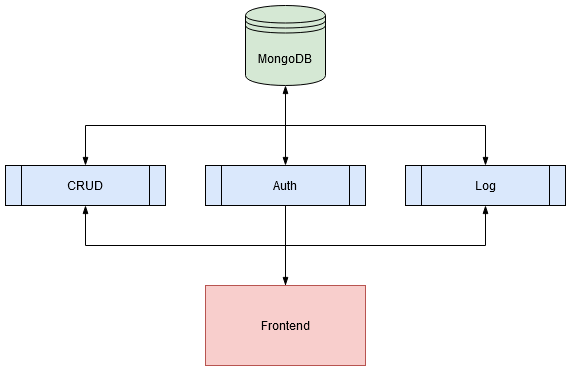

The diagram above was exported from draw.io. Its source (the exported page's mxGraphModel, read from the mxfile embedded in the PNG):
<mxGraphModel dx="1422" dy="791" grid="1" gridSize="10" guides="1" tooltips="1" connect="1" arrows="1" fold="1" page="1" pageScale="1" pageWidth="1169" pageHeight="827" math="0" shadow="0">
  <root>
    <mxCell id="0" />
    <mxCell id="1" parent="0" />
    <mxCell id="4ph-Gi-iQ2AaT5eEonLz-1" value="MongoDB" style="shape=datastore;whiteSpace=wrap;html=1;fillColor=#d5e8d4;" vertex="1" parent="1">
      <mxGeometry x="400" y="120" width="80" height="80" as="geometry" />
    </mxCell>
    <mxCell id="4ph-Gi-iQ2AaT5eEonLz-10" style="edgeStyle=orthogonalEdgeStyle;rounded=0;orthogonalLoop=1;jettySize=auto;html=1;startArrow=blockThin;startFill=1;endArrow=none;endFill=0;" edge="1" parent="1" source="4ph-Gi-iQ2AaT5eEonLz-4">
      <mxGeometry relative="1" as="geometry">
        <mxPoint x="440" y="260" as="targetPoint" />
        <Array as="points">
          <mxPoint x="240" y="240" />
          <mxPoint x="440" y="240" />
        </Array>
      </mxGeometry>
    </mxCell>
    <mxCell id="4ph-Gi-iQ2AaT5eEonLz-14" style="edgeStyle=orthogonalEdgeStyle;rounded=0;orthogonalLoop=1;jettySize=auto;html=1;startArrow=blockThin;startFill=1;endArrow=none;endFill=0;" edge="1" parent="1" source="4ph-Gi-iQ2AaT5eEonLz-4" target="4ph-Gi-iQ2AaT5eEonLz-12">
      <mxGeometry relative="1" as="geometry">
        <Array as="points">
          <mxPoint x="240" y="360" />
          <mxPoint x="440" y="360" />
        </Array>
      </mxGeometry>
    </mxCell>
    <mxCell id="4ph-Gi-iQ2AaT5eEonLz-4" value="CRUD" style="shape=process;whiteSpace=wrap;html=1;backgroundOutline=1;fillColor=#dae8fc;" vertex="1" parent="1">
      <mxGeometry x="160" y="280" width="160" height="40" as="geometry" />
    </mxCell>
    <mxCell id="4ph-Gi-iQ2AaT5eEonLz-7" style="edgeStyle=orthogonalEdgeStyle;rounded=0;orthogonalLoop=1;jettySize=auto;html=1;exitX=0.5;exitY=0;exitDx=0;exitDy=0;entryX=0.5;entryY=1;entryDx=0;entryDy=0;startArrow=blockThin;startFill=1;endArrow=blockThin;endFill=1;" edge="1" parent="1" source="4ph-Gi-iQ2AaT5eEonLz-5" target="4ph-Gi-iQ2AaT5eEonLz-1">
      <mxGeometry relative="1" as="geometry">
        <mxPoint x="440" y="280" as="targetPoint" />
      </mxGeometry>
    </mxCell>
    <mxCell id="4ph-Gi-iQ2AaT5eEonLz-5" value="Auth" style="shape=process;whiteSpace=wrap;html=1;backgroundOutline=1;fillColor=#dae8fc;" vertex="1" parent="1">
      <mxGeometry x="360" y="280" width="160" height="40" as="geometry" />
    </mxCell>
    <mxCell id="4ph-Gi-iQ2AaT5eEonLz-9" style="edgeStyle=orthogonalEdgeStyle;rounded=0;orthogonalLoop=1;jettySize=auto;html=1;startArrow=blockThin;startFill=1;endArrow=none;endFill=0;" edge="1" parent="1" source="4ph-Gi-iQ2AaT5eEonLz-6">
      <mxGeometry relative="1" as="geometry">
        <mxPoint x="440" y="260" as="targetPoint" />
        <Array as="points">
          <mxPoint x="640" y="240" />
          <mxPoint x="440" y="240" />
        </Array>
      </mxGeometry>
    </mxCell>
    <mxCell id="4ph-Gi-iQ2AaT5eEonLz-15" style="edgeStyle=orthogonalEdgeStyle;rounded=0;orthogonalLoop=1;jettySize=auto;html=1;startArrow=blockThin;startFill=1;endArrow=none;endFill=0;" edge="1" parent="1" source="4ph-Gi-iQ2AaT5eEonLz-6" target="4ph-Gi-iQ2AaT5eEonLz-12">
      <mxGeometry relative="1" as="geometry">
        <Array as="points">
          <mxPoint x="640" y="360" />
          <mxPoint x="440" y="360" />
        </Array>
      </mxGeometry>
    </mxCell>
    <mxCell id="4ph-Gi-iQ2AaT5eEonLz-6" value="Log" style="shape=process;whiteSpace=wrap;html=1;backgroundOutline=1;fillColor=#dae8fc;" vertex="1" parent="1">
      <mxGeometry x="560" y="280" width="160" height="40" as="geometry" />
    </mxCell>
    <mxCell id="4ph-Gi-iQ2AaT5eEonLz-13" style="edgeStyle=orthogonalEdgeStyle;rounded=0;orthogonalLoop=1;jettySize=auto;html=1;entryX=0.5;entryY=1;entryDx=0;entryDy=0;startArrow=blockThin;startFill=1;endArrow=none;endFill=0;" edge="1" parent="1" source="4ph-Gi-iQ2AaT5eEonLz-12" target="4ph-Gi-iQ2AaT5eEonLz-5">
      <mxGeometry relative="1" as="geometry" />
    </mxCell>
    <mxCell id="4ph-Gi-iQ2AaT5eEonLz-12" value="Frontend" style="html=1;dashed=0;whitespace=wrap;fillColor=#f8cecc;strokeColor=#b85450;" vertex="1" parent="1">
      <mxGeometry x="360" y="400" width="160" height="80" as="geometry" />
    </mxCell>
  </root>
</mxGraphModel>